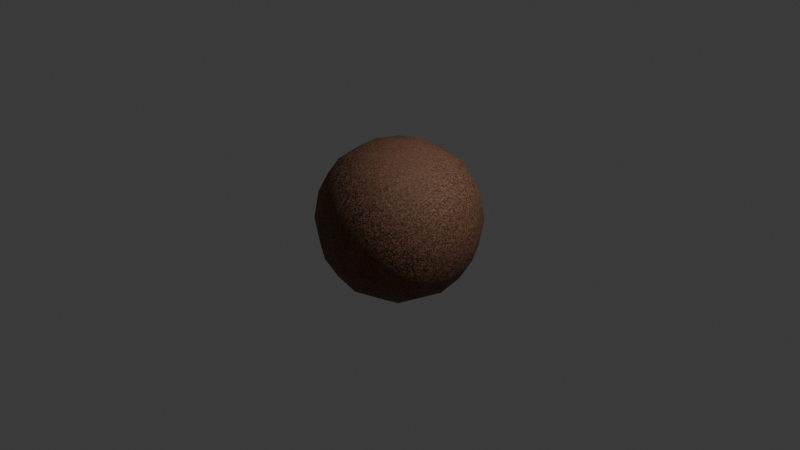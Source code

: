 # Source: leather.blend  (saved by Blender 4.5.91; exported with 4.5.12 LTS)
import bpy
from mathutils import Matrix  # noqa: F401  (used for matrix-valued properties, if any)

bpy.ops.wm.read_factory_settings(use_empty=True)
scene = bpy.context.scene
scene.name = 'Scene'

# ---- collections
col_collection = bpy.data.collections.new('Collection'); scene.collection.children.link(col_collection)

# ---- materials (node trees are filled in below, after node groups)
mat_material = bpy.data.materials.new('Material')
mat_material.alpha_threshold = 0.0
mat_material.roughness = 0.5
mat_material.line_color = (0.0, 0.0, 0.0, 1.0)

# ---- material node trees
mat_material.use_nodes = True; mat_material.node_tree.nodes.clear()
_N = mat_material.node_tree.nodes; _L = mat_material.node_tree.links
n0 = _N.new('ShaderNodeOutputMaterial'); n0.name = 'Material Output'; n0.location = (507, 144)
n1 = _N.new('ShaderNodeBsdfPrincipled'); n1.name = 'Principled BSDF'; n1.location = (80, 221)
n1.inputs[2].default_value = 0.7
n1.inputs[3].default_value = 1.45
n1.inputs[13].default_value = 0.4547
n2 = _N.new('ShaderNodeTexVoronoi'); n2.name = 'Voronoi Texture'; n2.location = (-654, 149)
n2.label = 'Euclid'
n2.inputs[2].default_value = 89.2
n2.inputs[4].default_value = 0.0
n2.inputs[5].default_value = 12.7
n3 = _N.new('ShaderNodeTexCoord'); n3.name = 'Texture Coordinate'; n3.location = (-891, 123)
n4 = _N.new('ShaderNodeValToRGB'); n4.name = 'Color Ramp'; n4.location = (-408, -60)
while len(n4.color_ramp.elements) > 1: n4.color_ramp.elements.remove(n4.color_ramp.elements[-1])
n4.color_ramp.elements[0].position = 0.0; n4.color_ramp.elements[0].color = (0.0, 0.0, 0.0, 1.0)
_e = n4.color_ramp.elements.new(1.0); _e.color = (1.0, 1.0, 1.0, 1.0)
n5 = _N.new('ShaderNodeBump'); n5.name = 'Bump'; n5.location = (-126, 106)
n5.inputs[0].default_value = 0.2909
n5.inputs[1].default_value = 0.9
n5.inputs[2].default_value = 7.4
n6 = _N.new('ShaderNodeValToRGB'); n6.name = 'Color Ramp.001'; n6.location = (-449, 250)
while len(n6.color_ramp.elements) > 1: n6.color_ramp.elements.remove(n6.color_ramp.elements[-1])
n6.color_ramp.elements[0].position = 0.0; n6.color_ramp.elements[0].color = (0.2918, 0.1356, 0.07619, 1.0)
_e = n6.color_ramp.elements.new(1.0); _e.color = (0.0619, 0.03078, 0.01845, 1.0)
_L.new(n1.outputs[0], n0.inputs[0])
_L.new(n3.outputs[3], n2.inputs[0])
_L.new(n5.outputs[0], n1.inputs[5])
_L.new(n4.outputs[0], n5.inputs[3])
_L.new(n6.outputs[0], n1.inputs[0])
_L.new(n2.outputs[1], n6.inputs[0])
_L.new(n2.outputs[1], n4.inputs[0])
n0.is_active_output = True

# ---- world
world_world = bpy.data.worlds.new('World'); scene.world = world_world
world_world.use_nodes = True; world_world.node_tree.nodes.clear()
_N = world_world.node_tree.nodes; _L = world_world.node_tree.links
n0 = _N.new('ShaderNodeOutputWorld'); n0.name = 'World Output'; n0.location = (200, 100)
n1 = _N.new('ShaderNodeBackground'); n1.name = 'Background'; n1.location = (-200, 100)
n1.inputs[0].default_value = (0.05088, 0.05088, 0.05088, 1.0)
_L.new(n1.outputs[0], n0.inputs[0])
n0.is_active_output = True
world_world.color = (0.05088, 0.05088, 0.05088)
world_world.sun_shadow_jitter_overblur = 0.0

# ---- cameras
cam_camera = bpy.data.cameras.new('Camera')
cam_camera.clip_end = 100.0
cam_camera.ortho_scale = 7.314

# ---- lights
light_light = bpy.data.lights.new('Light', 'POINT')
light_light.energy = 1000.0
light_light.shadow_soft_size = 0.1

# ---- meshes
me_cube = bpy.data.meshes.new('Cube')
me_cube.from_pydata([(1.0, 1.0, 1.0), (1.0, 1.0, -1.0), (1.0, -1.0, 1.0), (1.0, -1.0, -1.0), (-1.0, 1.0, 1.0), (-1.0, 1.0, -1.0), (-1.0, -1.0, 1.0), (-1.0, -1.0, -1.0)], [], [(0, 4, 6, 2), (3, 2, 6, 7), (7, 6, 4, 5), (5, 1, 3, 7), (1, 0, 2, 3), (5, 4, 0, 1)])
me_cube.polygons.foreach_set('use_smooth', [True] * 6)
_uv = me_cube.uv_layers.new(name='UVMap')
_uv.uv.foreach_set('vector', [0.625, 0.5, 0.875, 0.5, 0.875, 0.75, 0.625, 0.75, 0.375, 0.75, 0.625, 0.75, 0.625, 1.0, 0.375, 1.0, 0.375, 0.0, 0.625, 0.0, 0.625, 0.25, 0.375, 0.25, 0.125, 0.5, 0.375, 0.5, 0.375, 0.75, 0.125, 0.75, 0.375, 0.5, 0.625, 0.5, 0.625, 0.75, 0.375, 0.75, 0.375, 0.25, 0.625, 0.25, 0.625, 0.5, 0.375, 0.5])
me_cube.materials.append(mat_material)
me_cube.use_mirror_vertex_groups = False
me_cube.update()

# ---- objects
ob_cube = bpy.data.objects.new('Cube', me_cube)
ob_light = bpy.data.objects.new('Light', light_light)
ob_camera = bpy.data.objects.new('Camera', cam_camera)

# ---- transforms, parenting, visibility, modifiers, constraints
ob_cube.location = (0.0, 0.0, 0.0)
ob_cube.lock_rotations_4d = False
ob_cube.empty_display_type = 'ARROWS'
ob_cube.lineart.crease_threshold = 0.0
_m = ob_cube.modifiers.new('Subdivision', 'SUBSURF')
_m.levels = 6
ob_light.location = (4.076, 1.005, 5.904)
ob_light.rotation_euler = (0.6503, 0.05522, 1.866)
ob_light.lock_rotations_4d = False
ob_light.empty_display_type = 'ARROWS'
ob_light.color = (0.0, 0.0, 0.0, 0.0)
ob_light.lineart.crease_threshold = 0.0
ob_camera.location = (7.359, -6.926, 4.958)
ob_camera.rotation_euler = (1.109, 0.0, 0.8149)
ob_camera.lock_rotations_4d = False
ob_camera.empty_display_type = 'ARROWS'
ob_camera.color = (0.0, 0.0, 0.0, 0.0)
ob_camera.display_type = 'WIRE'
ob_camera.lineart.crease_threshold = 0.0

# ---- collection membership
col_collection.objects.link(ob_cube)
col_collection.objects.link(ob_light)
col_collection.objects.link(ob_camera)

# ---- scene / render settings (as saved in the file)
scene.camera = ob_camera
scene.frame_start = 1; scene.frame_end = 250; scene.frame_set(1)
scene.render.engine = 'CYCLES'
bpy.context.view_layer.update()
